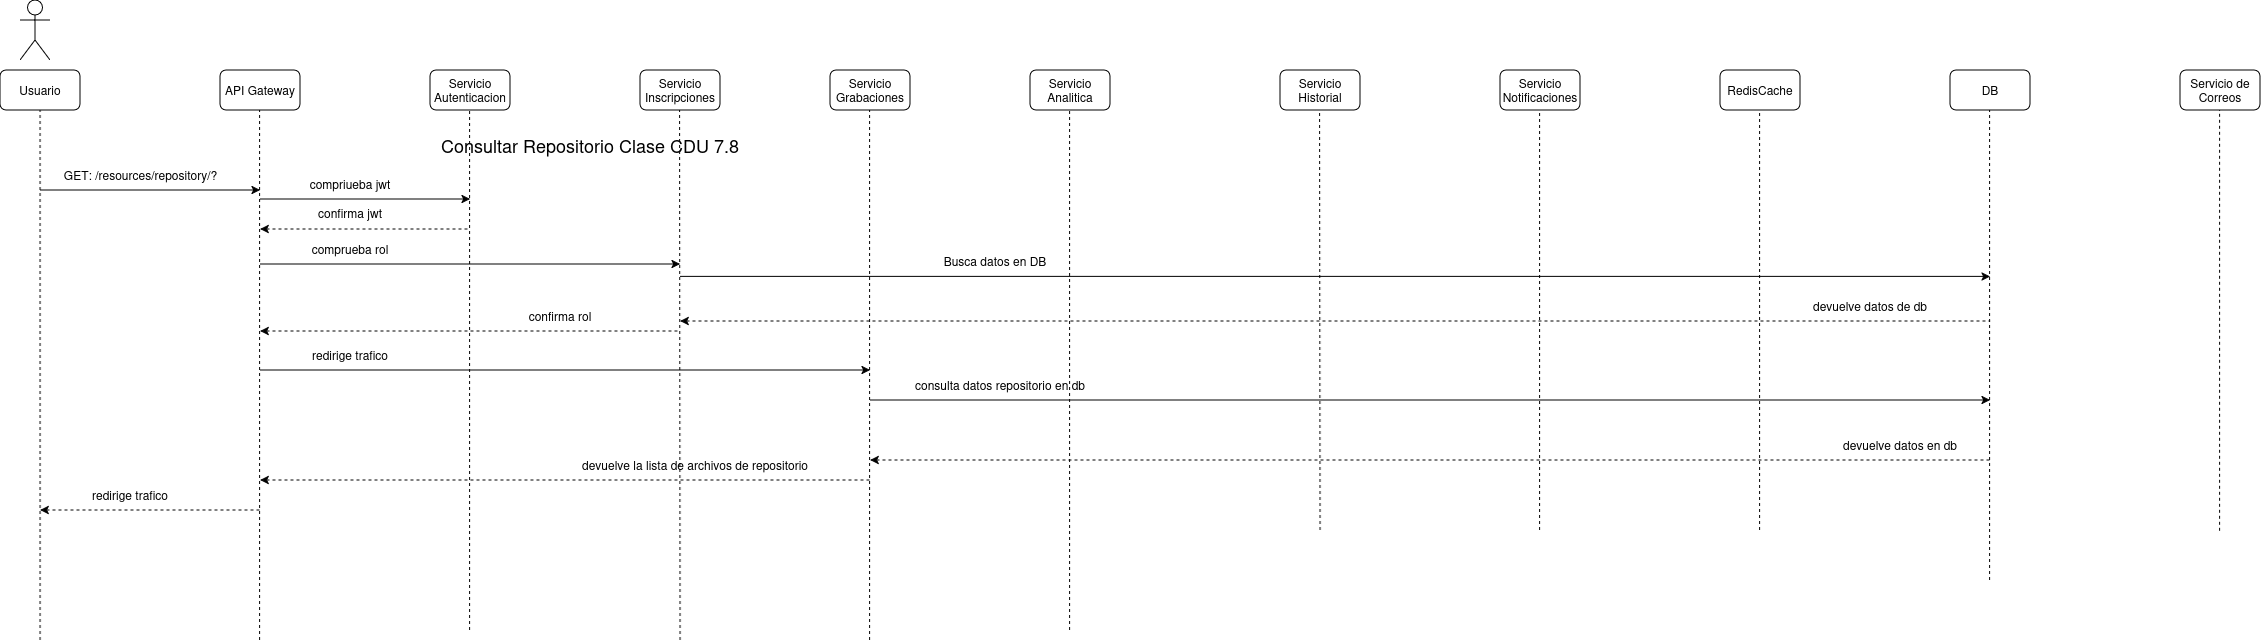

The diagram above was exported from draw.io. Its source (the exported page's mxGraphModel, read from the mxfile embedded in the PNG):
<mxGraphModel dx="1291" dy="757" grid="1" gridSize="10" guides="1" tooltips="1" connect="1" arrows="1" fold="1" page="1" pageScale="1" pageWidth="850" pageHeight="1100" math="0" shadow="0">
  <root>
    <mxCell id="BLbo3Z_KqB6giXBtpafl-0" />
    <mxCell id="BLbo3Z_KqB6giXBtpafl-1" parent="BLbo3Z_KqB6giXBtpafl-0" />
    <mxCell id="BLbo3Z_KqB6giXBtpafl-2" parent="BLbo3Z_KqB6giXBtpafl-1" style="shape=umlActor;verticalLabelPosition=bottom;verticalAlign=top;html=1;outlineConnect=0;" value="" vertex="1">
      <mxGeometry height="60" width="30" x="60" y="30" as="geometry" />
    </mxCell>
    <mxCell id="BLbo3Z_KqB6giXBtpafl-3" parent="BLbo3Z_KqB6giXBtpafl-1" style="rounded=1;whiteSpace=wrap;html=1;" value="Usuario" vertex="1">
      <mxGeometry height="40" width="80" x="40" y="100" as="geometry" />
    </mxCell>
    <mxCell id="BLbo3Z_KqB6giXBtpafl-4" parent="BLbo3Z_KqB6giXBtpafl-1" style="rounded=1;whiteSpace=wrap;html=1;" value="API Gateway" vertex="1">
      <mxGeometry height="40" width="80" x="260" y="100" as="geometry" />
    </mxCell>
    <mxCell id="BLbo3Z_KqB6giXBtpafl-5" parent="BLbo3Z_KqB6giXBtpafl-1" style="rounded=1;whiteSpace=wrap;html=1;" value="Servicio Autenticacion" vertex="1">
      <mxGeometry height="40" width="80" x="470" y="100" as="geometry" />
    </mxCell>
    <mxCell id="BLbo3Z_KqB6giXBtpafl-6" parent="BLbo3Z_KqB6giXBtpafl-1" style="rounded=1;whiteSpace=wrap;html=1;" value="Servicio Inscripciones" vertex="1">
      <mxGeometry height="40" width="80" x="680" y="100" as="geometry" />
    </mxCell>
    <mxCell id="BLbo3Z_KqB6giXBtpafl-7" parent="BLbo3Z_KqB6giXBtpafl-1" style="rounded=1;whiteSpace=wrap;html=1;" value="Servicio Grabaciones" vertex="1">
      <mxGeometry height="40" width="80" x="870" y="100" as="geometry" />
    </mxCell>
    <mxCell id="BLbo3Z_KqB6giXBtpafl-8" parent="BLbo3Z_KqB6giXBtpafl-1" style="rounded=1;whiteSpace=wrap;html=1;" value="Servicio Analitica" vertex="1">
      <mxGeometry height="40" width="80" x="1070" y="100" as="geometry" />
    </mxCell>
    <mxCell id="BLbo3Z_KqB6giXBtpafl-9" parent="BLbo3Z_KqB6giXBtpafl-1" style="rounded=1;whiteSpace=wrap;html=1;" value="RedisCache" vertex="1">
      <mxGeometry height="40" width="80" x="1760" y="100" as="geometry" />
    </mxCell>
    <mxCell id="BLbo3Z_KqB6giXBtpafl-10" parent="BLbo3Z_KqB6giXBtpafl-1" style="rounded=1;whiteSpace=wrap;html=1;" value="Servicio Notificaciones" vertex="1">
      <mxGeometry height="40" width="80" x="1540" y="100" as="geometry" />
    </mxCell>
    <mxCell id="BLbo3Z_KqB6giXBtpafl-11" parent="BLbo3Z_KqB6giXBtpafl-1" style="rounded=1;whiteSpace=wrap;html=1;" value="Servicio Historial" vertex="1">
      <mxGeometry height="40" width="80" x="1320" y="100" as="geometry" />
    </mxCell>
    <mxCell id="BLbo3Z_KqB6giXBtpafl-12" parent="BLbo3Z_KqB6giXBtpafl-1" style="rounded=1;whiteSpace=wrap;html=1;" value="DB" vertex="1">
      <mxGeometry height="40" width="80" x="1990" y="100" as="geometry" />
    </mxCell>
    <mxCell id="BLbo3Z_KqB6giXBtpafl-13" parent="BLbo3Z_KqB6giXBtpafl-1" style="rounded=1;whiteSpace=wrap;html=1;" value="Servicio de Correos" vertex="1">
      <mxGeometry height="40" width="80" x="2220" y="100" as="geometry" />
    </mxCell>
    <mxCell id="BLbo3Z_KqB6giXBtpafl-14" edge="1" parent="BLbo3Z_KqB6giXBtpafl-1" style="endArrow=classic;html=1;rounded=0;" value="">
      <mxGeometry height="50" relative="1" width="50" as="geometry">
        <mxPoint x="80" y="220" as="sourcePoint" />
        <mxPoint x="300" y="220" as="targetPoint" />
      </mxGeometry>
    </mxCell>
    <mxCell id="BLbo3Z_KqB6giXBtpafl-15" parent="BLbo3Z_KqB6giXBtpafl-1" style="text;html=1;whiteSpace=wrap;strokeColor=none;fillColor=none;align=center;verticalAlign=middle;rounded=0;" value="&lt;div&gt;&lt;span style=&quot;font-size: 18px;&quot;&gt;Consultar Repositorio Clase CDU 7.8&lt;/span&gt;&lt;/div&gt;" vertex="1">
      <mxGeometry height="30" width="440" x="410" y="160" as="geometry" />
    </mxCell>
    <mxCell id="BLbo3Z_KqB6giXBtpafl-16" parent="BLbo3Z_KqB6giXBtpafl-1" style="text;html=1;whiteSpace=wrap;strokeColor=none;fillColor=none;align=center;verticalAlign=middle;rounded=0;" value="GET: /resources/repository/?" vertex="1">
      <mxGeometry height="30" width="181" x="90" y="190" as="geometry" />
    </mxCell>
    <mxCell id="BLbo3Z_KqB6giXBtpafl-17" edge="1" parent="BLbo3Z_KqB6giXBtpafl-1" style="endArrow=none;dashed=1;html=1;rounded=0;entryX=0.5;entryY=1;entryDx=0;entryDy=0;" target="BLbo3Z_KqB6giXBtpafl-3" value="">
      <mxGeometry height="50" relative="1" width="50" as="geometry">
        <mxPoint x="80" y="670" as="sourcePoint" />
        <mxPoint x="550" y="210" as="targetPoint" />
      </mxGeometry>
    </mxCell>
    <mxCell id="BLbo3Z_KqB6giXBtpafl-18" edge="1" parent="BLbo3Z_KqB6giXBtpafl-1" style="endArrow=none;dashed=1;html=1;rounded=0;entryX=0.5;entryY=1;entryDx=0;entryDy=0;" value="">
      <mxGeometry height="50" relative="1" width="50" as="geometry">
        <mxPoint x="299.5" y="670" as="sourcePoint" />
        <mxPoint x="299.5" y="140" as="targetPoint" />
      </mxGeometry>
    </mxCell>
    <mxCell id="BLbo3Z_KqB6giXBtpafl-19" edge="1" parent="BLbo3Z_KqB6giXBtpafl-1" style="endArrow=none;dashed=1;html=1;rounded=0;entryX=0.5;entryY=1;entryDx=0;entryDy=0;" value="">
      <mxGeometry height="50" relative="1" width="50" as="geometry">
        <mxPoint x="509.5" y="660" as="sourcePoint" />
        <mxPoint x="509.5" y="140" as="targetPoint" />
      </mxGeometry>
    </mxCell>
    <mxCell id="BLbo3Z_KqB6giXBtpafl-20" edge="1" parent="BLbo3Z_KqB6giXBtpafl-1" style="endArrow=none;dashed=1;html=1;rounded=0;entryX=0.5;entryY=1;entryDx=0;entryDy=0;" value="">
      <mxGeometry height="50" relative="1" width="50" as="geometry">
        <mxPoint x="720" y="670" as="sourcePoint" />
        <mxPoint x="719.5" y="140" as="targetPoint" />
      </mxGeometry>
    </mxCell>
    <mxCell id="BLbo3Z_KqB6giXBtpafl-21" edge="1" parent="BLbo3Z_KqB6giXBtpafl-1" style="endArrow=none;dashed=1;html=1;rounded=0;entryX=0.5;entryY=1;entryDx=0;entryDy=0;" value="">
      <mxGeometry height="50" relative="1" width="50" as="geometry">
        <mxPoint x="909.5" y="670" as="sourcePoint" />
        <mxPoint x="909.5" y="140" as="targetPoint" />
      </mxGeometry>
    </mxCell>
    <mxCell id="BLbo3Z_KqB6giXBtpafl-22" edge="1" parent="BLbo3Z_KqB6giXBtpafl-1" style="endArrow=none;dashed=1;html=1;rounded=0;entryX=0.5;entryY=1;entryDx=0;entryDy=0;" value="">
      <mxGeometry height="50" relative="1" width="50" as="geometry">
        <mxPoint x="1109.5" y="660" as="sourcePoint" />
        <mxPoint x="1109.5" y="140" as="targetPoint" />
      </mxGeometry>
    </mxCell>
    <mxCell id="BLbo3Z_KqB6giXBtpafl-23" edge="1" parent="BLbo3Z_KqB6giXBtpafl-1" style="endArrow=none;dashed=1;html=1;rounded=0;entryX=0.5;entryY=1;entryDx=0;entryDy=0;" value="">
      <mxGeometry height="50" relative="1" width="50" as="geometry">
        <mxPoint x="1360" y="560" as="sourcePoint" />
        <mxPoint x="1359.5" y="140" as="targetPoint" />
      </mxGeometry>
    </mxCell>
    <mxCell id="BLbo3Z_KqB6giXBtpafl-24" edge="1" parent="BLbo3Z_KqB6giXBtpafl-1" style="endArrow=none;dashed=1;html=1;rounded=0;entryX=0.5;entryY=1;entryDx=0;entryDy=0;" value="">
      <mxGeometry height="50" relative="1" width="50" as="geometry">
        <mxPoint x="1579.5" y="560" as="sourcePoint" />
        <mxPoint x="1579.5" y="140" as="targetPoint" />
      </mxGeometry>
    </mxCell>
    <mxCell id="BLbo3Z_KqB6giXBtpafl-25" edge="1" parent="BLbo3Z_KqB6giXBtpafl-1" style="endArrow=none;dashed=1;html=1;rounded=0;entryX=0.5;entryY=1;entryDx=0;entryDy=0;" value="">
      <mxGeometry height="50" relative="1" width="50" as="geometry">
        <mxPoint x="1799.5" y="560" as="sourcePoint" />
        <mxPoint x="1799.5" y="140" as="targetPoint" />
      </mxGeometry>
    </mxCell>
    <mxCell id="BLbo3Z_KqB6giXBtpafl-26" edge="1" parent="BLbo3Z_KqB6giXBtpafl-1" style="endArrow=none;dashed=1;html=1;rounded=0;entryX=0.5;entryY=1;entryDx=0;entryDy=0;" value="">
      <mxGeometry height="50" relative="1" width="50" as="geometry">
        <mxPoint x="2029.5" y="610" as="sourcePoint" />
        <mxPoint x="2029.5" y="140" as="targetPoint" />
      </mxGeometry>
    </mxCell>
    <mxCell id="BLbo3Z_KqB6giXBtpafl-27" edge="1" parent="BLbo3Z_KqB6giXBtpafl-1" style="endArrow=none;dashed=1;html=1;rounded=0;entryX=0.5;entryY=1;entryDx=0;entryDy=0;" value="">
      <mxGeometry height="50" relative="1" width="50" as="geometry">
        <mxPoint x="2259.5" y="560.7999877929688" as="sourcePoint" />
        <mxPoint x="2259.5" y="140" as="targetPoint" />
      </mxGeometry>
    </mxCell>
    <mxCell id="BLbo3Z_KqB6giXBtpafl-28" edge="1" parent="BLbo3Z_KqB6giXBtpafl-1" style="endArrow=classic;html=1;rounded=0;" value="">
      <mxGeometry height="50" relative="1" width="50" as="geometry">
        <mxPoint x="300" y="400" as="sourcePoint" />
        <mxPoint x="910" y="400" as="targetPoint" />
      </mxGeometry>
    </mxCell>
    <mxCell id="BLbo3Z_KqB6giXBtpafl-29" parent="BLbo3Z_KqB6giXBtpafl-1" style="text;html=1;whiteSpace=wrap;strokeColor=none;fillColor=none;align=center;verticalAlign=middle;rounded=0;" value="redirige trafico" vertex="1">
      <mxGeometry height="30" width="120" x="330" y="370" as="geometry" />
    </mxCell>
    <mxCell id="BLbo3Z_KqB6giXBtpafl-30" edge="1" parent="BLbo3Z_KqB6giXBtpafl-1" style="endArrow=classic;html=1;rounded=0;" value="">
      <mxGeometry height="50" relative="1" width="50" as="geometry">
        <mxPoint x="910" y="430" as="sourcePoint" />
        <mxPoint x="2030" y="430" as="targetPoint" />
      </mxGeometry>
    </mxCell>
    <mxCell id="BLbo3Z_KqB6giXBtpafl-31" parent="BLbo3Z_KqB6giXBtpafl-1" style="text;html=1;whiteSpace=wrap;strokeColor=none;fillColor=none;align=center;verticalAlign=middle;rounded=0;" value="consulta datos repositorio en db" vertex="1">
      <mxGeometry height="30" width="200" x="940" y="400" as="geometry" />
    </mxCell>
    <mxCell id="BLbo3Z_KqB6giXBtpafl-32" edge="1" parent="BLbo3Z_KqB6giXBtpafl-1" style="endArrow=none;html=1;rounded=0;startArrow=classic;startFill=1;endFill=0;dashed=1;" value="">
      <mxGeometry height="50" relative="1" width="50" as="geometry">
        <mxPoint x="910" y="490" as="sourcePoint" />
        <mxPoint x="2030" y="490" as="targetPoint" />
      </mxGeometry>
    </mxCell>
    <mxCell id="BLbo3Z_KqB6giXBtpafl-33" parent="BLbo3Z_KqB6giXBtpafl-1" style="text;html=1;whiteSpace=wrap;strokeColor=none;fillColor=none;align=center;verticalAlign=middle;rounded=0;" value="devuelve datos en db" vertex="1">
      <mxGeometry height="30" width="160" x="1860" y="460" as="geometry" />
    </mxCell>
    <mxCell id="BLbo3Z_KqB6giXBtpafl-34" edge="1" parent="BLbo3Z_KqB6giXBtpafl-1" style="endArrow=none;html=1;rounded=0;startArrow=classic;startFill=1;endFill=0;dashed=1;" value="">
      <mxGeometry height="50" relative="1" width="50" as="geometry">
        <mxPoint x="300" y="510" as="sourcePoint" />
        <mxPoint x="910" y="510" as="targetPoint" />
      </mxGeometry>
    </mxCell>
    <mxCell id="BLbo3Z_KqB6giXBtpafl-35" parent="BLbo3Z_KqB6giXBtpafl-1" style="text;html=1;whiteSpace=wrap;strokeColor=none;fillColor=none;align=center;verticalAlign=middle;rounded=0;" value="devuelve la lista de archivos de repositorio" vertex="1">
      <mxGeometry height="30" width="290" x="590" y="480" as="geometry" />
    </mxCell>
    <mxCell id="BLbo3Z_KqB6giXBtpafl-36" edge="1" parent="BLbo3Z_KqB6giXBtpafl-1" style="endArrow=none;html=1;rounded=0;startArrow=classic;startFill=1;endFill=0;dashed=1;" value="">
      <mxGeometry height="50" relative="1" width="50" as="geometry">
        <mxPoint x="80" y="540" as="sourcePoint" />
        <mxPoint x="300" y="540" as="targetPoint" />
      </mxGeometry>
    </mxCell>
    <mxCell id="BLbo3Z_KqB6giXBtpafl-37" parent="BLbo3Z_KqB6giXBtpafl-1" style="text;html=1;whiteSpace=wrap;strokeColor=none;fillColor=none;align=center;verticalAlign=middle;rounded=0;" value="redirige trafico" vertex="1">
      <mxGeometry height="30" width="120" x="110" y="510" as="geometry" />
    </mxCell>
    <mxCell id="BLbo3Z_KqB6giXBtpafl-38" edge="1" parent="BLbo3Z_KqB6giXBtpafl-1" style="endArrow=classic;html=1;rounded=0;" value="">
      <mxGeometry height="50" relative="1" width="50" as="geometry">
        <mxPoint x="300" y="229" as="sourcePoint" />
        <mxPoint x="510" y="229" as="targetPoint" />
      </mxGeometry>
    </mxCell>
    <mxCell id="BLbo3Z_KqB6giXBtpafl-39" parent="BLbo3Z_KqB6giXBtpafl-1" style="text;html=1;whiteSpace=wrap;strokeColor=none;fillColor=none;align=center;verticalAlign=middle;rounded=0;" value="compriueba jwt" vertex="1">
      <mxGeometry height="30" width="120" x="330" y="199" as="geometry" />
    </mxCell>
    <mxCell id="BLbo3Z_KqB6giXBtpafl-40" edge="1" parent="BLbo3Z_KqB6giXBtpafl-1" style="endArrow=none;html=1;rounded=0;startArrow=classic;startFill=1;endFill=0;dashed=1;" value="">
      <mxGeometry height="50" relative="1" width="50" as="geometry">
        <mxPoint x="300" y="259" as="sourcePoint" />
        <mxPoint x="510" y="259" as="targetPoint" />
      </mxGeometry>
    </mxCell>
    <mxCell id="BLbo3Z_KqB6giXBtpafl-41" parent="BLbo3Z_KqB6giXBtpafl-1" style="text;html=1;whiteSpace=wrap;strokeColor=none;fillColor=none;align=center;verticalAlign=middle;rounded=0;" value="confirma jwt" vertex="1">
      <mxGeometry height="30" width="120" x="330" y="229" as="geometry" />
    </mxCell>
    <mxCell id="BLbo3Z_KqB6giXBtpafl-42" edge="1" parent="BLbo3Z_KqB6giXBtpafl-1" style="endArrow=classic;html=1;rounded=0;" value="">
      <mxGeometry height="50" relative="1" width="50" as="geometry">
        <mxPoint x="300" y="294" as="sourcePoint" />
        <mxPoint x="720" y="294" as="targetPoint" />
      </mxGeometry>
    </mxCell>
    <mxCell id="BLbo3Z_KqB6giXBtpafl-43" parent="BLbo3Z_KqB6giXBtpafl-1" style="text;html=1;whiteSpace=wrap;strokeColor=none;fillColor=none;align=center;verticalAlign=middle;rounded=0;" value="comprueba rol" vertex="1">
      <mxGeometry height="30" width="120" x="330" y="264" as="geometry" />
    </mxCell>
    <mxCell id="BLbo3Z_KqB6giXBtpafl-44" edge="1" parent="BLbo3Z_KqB6giXBtpafl-1" style="endArrow=none;html=1;rounded=0;startArrow=classic;startFill=1;endFill=0;dashed=1;" value="">
      <mxGeometry height="50" relative="1" width="50" as="geometry">
        <mxPoint x="300" y="361" as="sourcePoint" />
        <mxPoint x="720" y="361" as="targetPoint" />
      </mxGeometry>
    </mxCell>
    <mxCell id="BLbo3Z_KqB6giXBtpafl-45" parent="BLbo3Z_KqB6giXBtpafl-1" style="text;html=1;whiteSpace=wrap;strokeColor=none;fillColor=none;align=center;verticalAlign=middle;rounded=0;" value="confirma rol" vertex="1">
      <mxGeometry height="30" width="120" x="540" y="331" as="geometry" />
    </mxCell>
    <mxCell id="BLbo3Z_KqB6giXBtpafl-46" edge="1" parent="BLbo3Z_KqB6giXBtpafl-1" style="endArrow=classic;html=1;rounded=0;" value="">
      <mxGeometry height="50" relative="1" width="50" as="geometry">
        <mxPoint x="720" y="306.38" as="sourcePoint" />
        <mxPoint x="2030" y="306.38" as="targetPoint" />
      </mxGeometry>
    </mxCell>
    <mxCell id="BLbo3Z_KqB6giXBtpafl-47" parent="BLbo3Z_KqB6giXBtpafl-1" style="text;html=1;whiteSpace=wrap;strokeColor=none;fillColor=none;align=center;verticalAlign=middle;rounded=0;" value="Busca datos en DB" vertex="1">
      <mxGeometry height="30" width="170" x="950" y="276.38" as="geometry" />
    </mxCell>
    <mxCell id="BLbo3Z_KqB6giXBtpafl-48" edge="1" parent="BLbo3Z_KqB6giXBtpafl-1" style="endArrow=none;html=1;rounded=0;endFill=0;startArrow=classic;startFill=1;dashed=1;" value="">
      <mxGeometry height="50" relative="1" width="50" as="geometry">
        <mxPoint x="720" y="351" as="sourcePoint" />
        <mxPoint x="2030" y="351" as="targetPoint" />
      </mxGeometry>
    </mxCell>
    <mxCell id="BLbo3Z_KqB6giXBtpafl-49" parent="BLbo3Z_KqB6giXBtpafl-1" style="text;html=1;whiteSpace=wrap;strokeColor=none;fillColor=none;align=center;verticalAlign=middle;rounded=0;" value="devuelve datos de db" vertex="1">
      <mxGeometry height="30" width="220" x="1800" y="321.00000000000006" as="geometry" />
    </mxCell>
  </root>
</mxGraphModel>